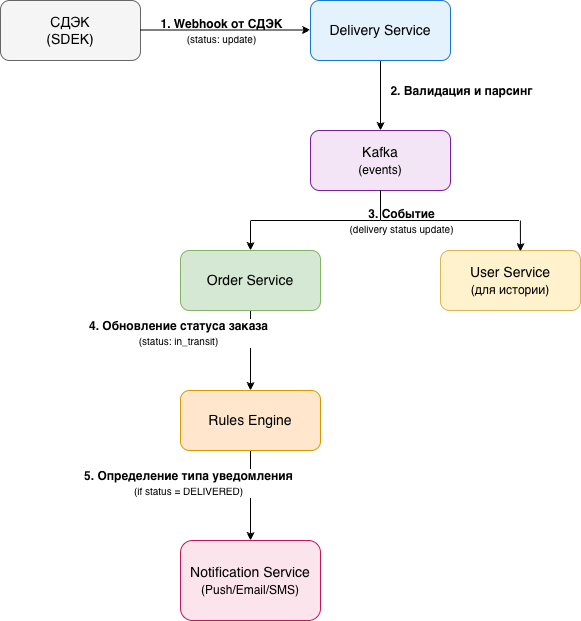

The diagram above was exported from draw.io. Its source (the exported page's mxGraphModel, read from the mxfile embedded in the PNG):
<mxGraphModel dx="1369" dy="766" grid="1" gridSize="10" guides="1" tooltips="1" connect="1" arrows="1" fold="1" page="1" pageScale="1" pageWidth="1169" pageHeight="827" math="0" shadow="0">
  <root>
    <mxCell id="0" />
    <mxCell id="1" parent="0" />
    <mxCell id="hMW-9bScU1PABcNirk3V-1" parent="1" style="rounded=1;whiteSpace=wrap;html=1;fontSize=14;fillColor=#f5f5f5;strokeColor=#666666;" value="СДЭК&lt;div&gt;(SDEK)&lt;/div&gt;" vertex="1">
      <mxGeometry height="60" width="140" x="120" y="120" as="geometry" />
    </mxCell>
    <mxCell id="hMW-9bScU1PABcNirk3V-16" edge="1" parent="1" source="hMW-9bScU1PABcNirk3V-2" style="edgeStyle=orthogonalEdgeStyle;rounded=0;orthogonalLoop=1;jettySize=auto;html=1;entryX=0.5;entryY=0;entryDx=0;entryDy=0;" target="hMW-9bScU1PABcNirk3V-15">
      <mxGeometry relative="1" as="geometry" />
    </mxCell>
    <mxCell id="hMW-9bScU1PABcNirk3V-2" parent="1" style="rounded=1;whiteSpace=wrap;html=1;fontSize=14;fillColor=#e3f2fd;strokeColor=#1976d2;" value="Delivery Service" vertex="1">
      <mxGeometry height="60" width="140" x="430" y="120" as="geometry" />
    </mxCell>
    <mxCell id="hMW-9bScU1PABcNirk3V-13" connectable="0" parent="1" style="edgeLabel;html=1;align=center;verticalAlign=middle;resizable=0;points=[];fontSize=12;" value="&lt;b&gt;1. Webhook от СДЭК&lt;/b&gt;&lt;br&gt;&lt;font style=&quot;font-size: 10px&quot;&gt;(status: update)&lt;/font&gt;" vertex="1">
      <mxGeometry x="340" y="150" as="geometry" />
    </mxCell>
    <mxCell id="hMW-9bScU1PABcNirk3V-6" edge="1" parent="1" style="endArrow=classic;html=1;fontSize=12;entryX=0;entryY=0.5;edgeStyle=orthogonalEdgeStyle;entryDx=0;entryDy=0;exitX=1;exitY=0.5;exitDx=0;exitDy=0;labelPosition=center;verticalLabelPosition=bottom;align=center;verticalAlign=bottom;" value="">
      <mxGeometry height="50" relative="1" width="50" as="geometry">
        <mxPoint x="260" y="149.5" as="sourcePoint" />
        <mxPoint x="430" y="149.5" as="targetPoint" />
      </mxGeometry>
    </mxCell>
    <mxCell id="hMW-9bScU1PABcNirk3V-15" parent="1" style="rounded=1;whiteSpace=wrap;html=1;fontSize=14;fillColor=#f3e5f5;strokeColor=#7b1fa2;" value="Kafka&lt;br&gt;&lt;font style=&quot;font-size: 12px&quot;&gt;(events)&lt;/font&gt;" vertex="1">
      <mxGeometry height="60" width="140" x="430" y="250" as="geometry" />
    </mxCell>
    <mxCell id="hMW-9bScU1PABcNirk3V-17" connectable="0" parent="1" style="edgeLabel;html=1;align=center;verticalAlign=middle;resizable=0;points=[];fontSize=12;" value="&lt;b&gt;2. Валидация и парсинг&lt;/b&gt;" vertex="1">
      <mxGeometry x="580" y="210" as="geometry" />
    </mxCell>
    <mxCell id="hMW-9bScU1PABcNirk3V-26" edge="1" parent="1" source="hMW-9bScU1PABcNirk3V-18" style="edgeStyle=orthogonalEdgeStyle;rounded=0;orthogonalLoop=1;jettySize=auto;html=1;entryX=0.5;entryY=0;entryDx=0;entryDy=0;" target="hMW-9bScU1PABcNirk3V-25">
      <mxGeometry relative="1" as="geometry" />
    </mxCell>
    <mxCell id="hMW-9bScU1PABcNirk3V-18" parent="1" style="rounded=1;whiteSpace=wrap;html=1;fontSize=14;fillColor=#d5e8d4;strokeColor=#82b366;" value="Order Service" vertex="1">
      <mxGeometry height="60" width="140" x="300" y="370" as="geometry" />
    </mxCell>
    <mxCell id="hMW-9bScU1PABcNirk3V-19" parent="1" style="rounded=1;whiteSpace=wrap;html=1;fontSize=14;fillColor=#fff2cc;strokeColor=#d6b656;" value="User Service&lt;div&gt;&lt;font style=&quot;font-size: 12px;&quot;&gt;(для истории)&lt;/font&gt;&lt;/div&gt;" vertex="1">
      <mxGeometry height="60" width="140" x="560" y="370" as="geometry" />
    </mxCell>
    <mxCell id="hMW-9bScU1PABcNirk3V-23" connectable="0" parent="1" style="edgeLabel;html=1;align=center;verticalAlign=middle;resizable=0;points=[];fontSize=12;" value="&lt;b&gt;3. Событие&lt;/b&gt;&lt;br&gt;&lt;font style=&quot;font-size: 10px&quot;&gt;(delivery status update)&lt;/font&gt;" vertex="1">
      <mxGeometry x="520" y="340" as="geometry" />
    </mxCell>
    <mxCell id="hMW-9bScU1PABcNirk3V-21" edge="1" parent="1" source="hMW-9bScU1PABcNirk3V-15" style="edgeStyle=orthogonalEdgeStyle;rounded=0;orthogonalLoop=1;jettySize=auto;html=1;entryX=0.571;entryY=0.017;entryDx=0;entryDy=0;entryPerimeter=0;" target="hMW-9bScU1PABcNirk3V-19">
      <mxGeometry relative="1" as="geometry" />
    </mxCell>
    <mxCell id="hMW-9bScU1PABcNirk3V-20" edge="1" parent="1" source="hMW-9bScU1PABcNirk3V-15" style="edgeStyle=orthogonalEdgeStyle;rounded=0;orthogonalLoop=1;jettySize=auto;html=1;entryX=0.5;entryY=0;entryDx=0;entryDy=0;" target="hMW-9bScU1PABcNirk3V-18">
      <mxGeometry relative="1" as="geometry">
        <Array as="points">
          <mxPoint x="500" y="340" />
          <mxPoint x="370" y="340" />
        </Array>
      </mxGeometry>
    </mxCell>
    <mxCell id="hMW-9bScU1PABcNirk3V-24" connectable="0" parent="1" style="edgeLabel;html=1;align=center;verticalAlign=middle;resizable=0;points=[];fontSize=12;" value="&lt;b&gt;4. Обновление статуса заказа&lt;/b&gt;&lt;br&gt;&lt;font style=&quot;font-size: 10px&quot;&gt;(status: in_transit)&lt;/font&gt;" vertex="1">
      <mxGeometry x="340" y="380" as="geometry">
        <mxPoint x="-43" y="72" as="offset" />
      </mxGeometry>
    </mxCell>
    <mxCell id="hMW-9bScU1PABcNirk3V-29" edge="1" parent="1" source="hMW-9bScU1PABcNirk3V-25" style="edgeStyle=orthogonalEdgeStyle;rounded=0;orthogonalLoop=1;jettySize=auto;html=1;entryX=0.5;entryY=0;entryDx=0;entryDy=0;" target="hMW-9bScU1PABcNirk3V-28">
      <mxGeometry relative="1" as="geometry" />
    </mxCell>
    <mxCell id="hMW-9bScU1PABcNirk3V-25" parent="1" style="rounded=1;whiteSpace=wrap;html=1;fontSize=14;fillColor=#ffe6cc;strokeColor=#d79b00;" value="Rules Engine" vertex="1">
      <mxGeometry height="60" width="140" x="300" y="510" as="geometry" />
    </mxCell>
    <mxCell id="hMW-9bScU1PABcNirk3V-27" connectable="0" parent="1" style="edgeLabel;html=1;align=center;verticalAlign=middle;resizable=0;points=[];fontSize=12;" value="&lt;b&gt;5. Определение типа уведомления&lt;/b&gt;&lt;br&gt;&lt;font style=&quot;font-size: 10px&quot;&gt;(if status = DELIVERED)&lt;/font&gt;" vertex="1">
      <mxGeometry x="350" y="530" as="geometry">
        <mxPoint x="-43" y="72" as="offset" />
      </mxGeometry>
    </mxCell>
    <mxCell id="hMW-9bScU1PABcNirk3V-28" parent="1" style="rounded=1;whiteSpace=wrap;html=1;fontSize=14;fillColor=#fce4ec;strokeColor=#c2185b;" value="Notification Service&lt;br&gt;&lt;font style=&quot;font-size: 12px&quot;&gt;(Push/Email/SMS)&lt;/font&gt;" vertex="1">
      <mxGeometry height="80" width="140" x="300" y="660" as="geometry" />
    </mxCell>
  </root>
</mxGraphModel>